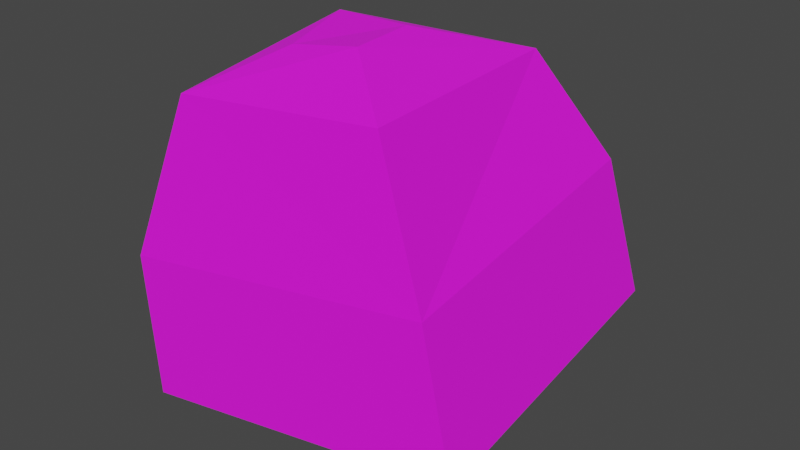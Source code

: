 # Source: rock2.blend  (saved by Blender 2.83.19; exported with 4.5.12 LTS)
import bpy
from mathutils import Matrix  # noqa: F401  (used for matrix-valued properties, if any)

bpy.ops.wm.read_factory_settings(use_empty=True)
scene = bpy.context.scene
scene.name = 'Scene'

# ---- collections
col_collection = bpy.data.collections.new('Collection'); scene.collection.children.link(col_collection)

# ---- images (referenced by path relative to the original .blend; pixels are not part of the script)
import os
ASSET_DIR = os.environ.get("B2B_ASSET_DIR", "")  # directory of the original .blend (textures are referenced by path, not embedded)
HERE = os.path.dirname(os.path.abspath(__file__))  # packed textures are extracted next to this script under _unpacked/

def load_image(name, relpath, width, height, colorspace="sRGB"):
    """Load a texture the original file referenced (path relative to the .blend, or extracted next to this script)."""
    p = next((c for c in (os.path.join(HERE, relpath), os.path.join(ASSET_DIR, relpath)) if relpath and os.path.exists(c)), "")
    if p:
        img = bpy.data.images.load(p, check_existing=True)
        img.name = name
    else:  # same state as the original file: an image datablock whose file is absent (Cycles renders it pink)
        img = bpy.data.images.new(name, width, height)
        img.source = "FILE"
        img.filepath = "//" + (relpath or name)
    img.colorspace_settings.name = colorspace
    return img
img_new_pallete_png = load_image('new_pallete.png', 'new_pallete.png', 1024, 1024, 'sRGB')

# ---- materials (node trees are filled in below, after node groups)
mat_material_001 = bpy.data.materials.new('Material.001')
mat_material_001.use_transparent_shadow = False

# ---- material node trees
mat_material_001.use_nodes = True; mat_material_001.node_tree.nodes.clear()
_N = mat_material_001.node_tree.nodes; _L = mat_material_001.node_tree.links
n0 = _N.new('ShaderNodeBsdfPrincipled'); n0.name = 'Principled BSDF'; n0.location = (10, 300)
n0.distribution = 'GGX'
n0.subsurface_method = 'BURLEY'
n0.inputs[2].default_value = 0.925
n0.inputs[3].default_value = 1.45
n0.inputs[27].default_value = (0.0, 0.0, 0.0, 1.0)
n0.inputs[28].default_value = 1.0
n1 = _N.new('ShaderNodeOutputMaterial'); n1.name = 'Material Output'; n1.location = (300, 300)
n2 = _N.new('ShaderNodeTexImage'); n2.name = 'Image Texture'; n2.location = (-280, 280)
n2.image = img_new_pallete_png
n2.interpolation = 'Closest'
_L.new(n0.outputs[0], n1.inputs[0])
_L.new(n2.outputs[0], n0.inputs[0])
n1.is_active_output = True

# ---- world
world_world = bpy.data.worlds.new('World'); scene.world = world_world
world_world.use_nodes = True; world_world.node_tree.nodes.clear()
_N = world_world.node_tree.nodes; _L = world_world.node_tree.links
n0 = _N.new('ShaderNodeOutputWorld'); n0.name = 'World Output'; n0.location = (300, 300)
n1 = _N.new('ShaderNodeBackground'); n1.name = 'Background'; n1.location = (10, 300)
n1.inputs[0].default_value = (0.05088, 0.05088, 0.05088, 1.0)
_L.new(n1.outputs[0], n0.inputs[0])
n0.is_active_output = True
world_world.color = (0.05088, 0.05088, 0.05088)
world_world.use_sun_shadow = False
world_world.sun_shadow_jitter_overblur = 0.0

# ---- meshes
me_cube_001 = bpy.data.meshes.new('Cube.001')
me_cube_001.from_pydata([(-0.4699, -0.5446, -0.05473), (-0.2962, -0.4753, 0.4757), (-0.547, 0.4755, 0.01383), (-0.5026, 0.2929, 0.4297), (0.5436, -0.4774, 0.08505), (0.3744, -0.4385, 0.5368), (0.4665, 0.5427, 0.1536), (0.296, 0.3496, 0.5191), (-0.1407, -0.1995, 0.5779), (-0.2346, 0.09572, 0.5917), (0.08445, -0.1831, 0.6125), (0.04732, 0.06433, 0.606), (-0.4381, -0.544, -0.5333), (-0.5203, 0.5433, -0.4602), (0.6422, -0.4724, -0.3843), (0.56, 0.6149, -0.3112), (-0.2968, -0.39, -0.6362), (-0.3585, 0.4272, -0.5813), (0.5151, -0.3362, -0.5242), (0.4534, 0.481, -0.4693)], [], [(0, 3, 2), (2, 7, 6), (7, 4, 6), (4, 1, 0), (6, 13, 2), (7, 10, 5), (11, 8, 10), (1, 9, 3), (1, 10, 8), (7, 9, 11), (15, 18, 19), (2, 12, 0), (4, 15, 6), (0, 14, 4), (19, 16, 17), (13, 16, 12), (14, 16, 18), (15, 17, 13), (0, 1, 3), (2, 3, 7), (7, 5, 4), (4, 5, 1), (6, 15, 13), (7, 11, 10), (11, 9, 8), (1, 8, 9), (1, 5, 10), (7, 3, 9), (15, 14, 18), (2, 13, 12), (4, 14, 15), (0, 12, 14), (19, 18, 16), (13, 17, 16), (14, 12, 16), (15, 19, 17)])
_uv = me_cube_001.uv_layers.new(name='UVMap')
_uv.uv.foreach_set('vector', [0.6939, 0.9358, 0.6939, 0.9358, 0.6939, 0.9358, 0.6939, 0.9358, 0.6939, 0.9358, 0.6939, 0.9358, 0.6939, 0.9358, 0.6939, 0.9358, 0.6939, 0.9358, 0.6939, 0.9358, 0.6939, 0.9358, 0.6939, 0.9358, 0.6939, 0.9358, 0.6939, 0.9358, 0.6939, 0.9358, 0.6939, 0.9358, 0.6939, 0.9358, 0.6939, 0.9358, 0.6939, 0.9358, 0.6939, 0.9358, 0.6939, 0.9358, 0.6939, 0.9358, 0.6939, 0.9358, 0.6939, 0.9358, 0.6939, 0.9358, 0.6939, 0.9358, 0.6939, 0.9358, 0.6939, 0.9358, 0.6939, 0.9358, 0.6939, 0.9358, 0.6939, 0.9358, 0.6939, 0.9358, 0.6939, 0.9358, 0.6939, 0.9358, 0.6939, 0.9358, 0.6939, 0.9358, 0.6939, 0.9358, 0.6939, 0.9358, 0.6939, 0.9358, 0.6939, 0.9358, 0.6939, 0.9358, 0.6939, 0.9358, 0.6939, 0.9358, 0.6939, 0.9358, 0.6939, 0.9358, 0.6939, 0.9358, 0.6939, 0.9358, 0.6939, 0.9358, 0.6939, 0.9358, 0.6939, 0.9358, 0.6939, 0.9358, 0.6939, 0.9358, 0.6939, 0.9358, 0.6939, 0.9358, 0.6939, 0.9358, 0.6939, 0.9358, 0.6939, 0.9358, 0.6939, 0.9358, 0.6939, 0.9358, 0.6939, 0.9358, 0.6939, 0.9358, 0.6939, 0.9358, 0.6939, 0.9358, 0.6939, 0.9358, 0.6939, 0.9358, 0.6939, 0.9358, 0.6939, 0.9358, 0.6939, 0.9358, 0.6939, 0.9358, 0.6939, 0.9358, 0.6939, 0.9358, 0.6939, 0.9358, 0.6939, 0.9358, 0.6939, 0.9358, 0.6939, 0.9358, 0.6939, 0.9358, 0.6939, 0.9358, 0.6939, 0.9358, 0.6939, 0.9358, 0.6939, 0.9358, 0.6939, 0.9358, 0.6939, 0.9358, 0.6939, 0.9358, 0.6939, 0.9358, 0.6939, 0.9358, 0.6939, 0.9358, 0.6939, 0.9358, 0.6939, 0.9358, 0.6939, 0.9358, 0.6939, 0.9358, 0.6939, 0.9358, 0.6939, 0.9358, 0.6939, 0.9358, 0.6939, 0.9358, 0.6939, 0.9358, 0.6939, 0.9358, 0.6939, 0.9358, 0.6939, 0.9358, 0.6939, 0.9358, 0.6939, 0.9358, 0.6939, 0.9358, 0.6939, 0.9358, 0.6939, 0.9358, 0.6939, 0.9358, 0.6939, 0.9358, 0.6939, 0.9358, 0.6939, 0.9358, 0.6939, 0.9358])
me_cube_001.materials.append(mat_material_001)
me_cube_001.use_remesh_fix_poles = True
me_cube_001.use_remesh_preserve_attributes = False
me_cube_001.use_mirror_vertex_groups = False
me_cube_001.update()

# ---- objects
ob_cube_004 = bpy.data.objects.new('Cube.004', me_cube_001)

# ---- transforms, parenting, visibility, modifiers, constraints
ob_cube_004.location = (0.0, 0.0, 0.0)
ob_cube_004.lineart.crease_threshold = 0.0

# ---- collection membership
col_collection.objects.link(ob_cube_004)

# ---- scene / render settings (as saved in the file)
scene.frame_start = 1; scene.frame_end = 250; scene.frame_set(1)
scene.render.engine = 'BLENDER_EEVEE_NEXT'
scene.cycles.use_denoising = False
scene.cycles.samples = 128
scene.cycles.sampling_pattern = 'TABULATED_SOBOL'
scene.cycles.use_adaptive_sampling = False
scene.cycles.use_light_tree = False
scene.view_settings.view_transform = 'Filmic'
bpy.context.view_layer.update()

# ---- added for rendering (the .blend has no active camera and no usable light): camera, sun
cam_auto = bpy.data.cameras.new('AutoCamera')
cam_auto.lens = 50.0
cam_auto.sensor_width = 36.0
cam_auto.clip_end = 1000.0
ob_auto_camera = bpy.data.objects.new('AutoCamera', cam_auto)
scene.collection.objects.link(ob_auto_camera)
ob_auto_camera.location = (1.97017, -2.27195, 1.5262)
ob_auto_camera.rotation_euler = (1.09748, -7.21219e-08, 0.694738)
scene.camera = ob_auto_camera
light_auto_sun = bpy.data.lights.new('AutoSun', 'SUN')
light_auto_sun.energy = 3.0
light_auto_sun.angle = 0.0523599
ob_auto_sun = bpy.data.objects.new('AutoSun', light_auto_sun)
scene.collection.objects.link(ob_auto_sun)
ob_auto_sun.rotation_euler = (0.872665, 0.174533, 0.523599)
bpy.context.view_layer.update()
